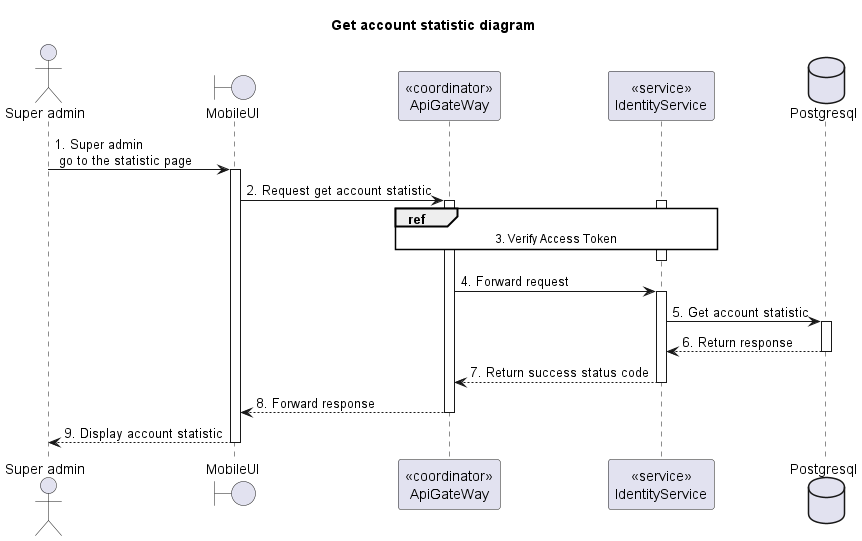

The diagram above was rendered by PlantUML. Its source (embedded in the PNG):
@startuml Sequence
title "Get account statistic diagram"

<style>
  sequenceDiagram {
    reference {
      BackGroundColor white
    }
}
</style>

actor "Super admin" as SuperAdmin
boundary MobileUI
participant "<<coordinator>>\nApiGateWay" as ApiGateway
participant "<<service>>\nIdentityService" as IdentityService
database Postgresql

SuperAdmin -> MobileUI ++: 1. Super admin\n go to the statistic page
MobileUI -> ApiGateway ++: 2. Request get account statistic

activate IdentityService
ref over ApiGateway, IdentityService: 3. Verify Access Token
ApiGateway -[hidden]-> IdentityService
deactivate IdentityService

ApiGateway -> IdentityService ++: 4. Forward request
IdentityService -> Postgresql ++: 5. Get account statistic
IdentityService <-- Postgresql --: 6. Return response
ApiGateway <-- IdentityService --: 7. Return success status code
MobileUI <-- ApiGateway --: 8. Forward response
SuperAdmin <-- MobileUI --: 9. Display account statistic

@enduml